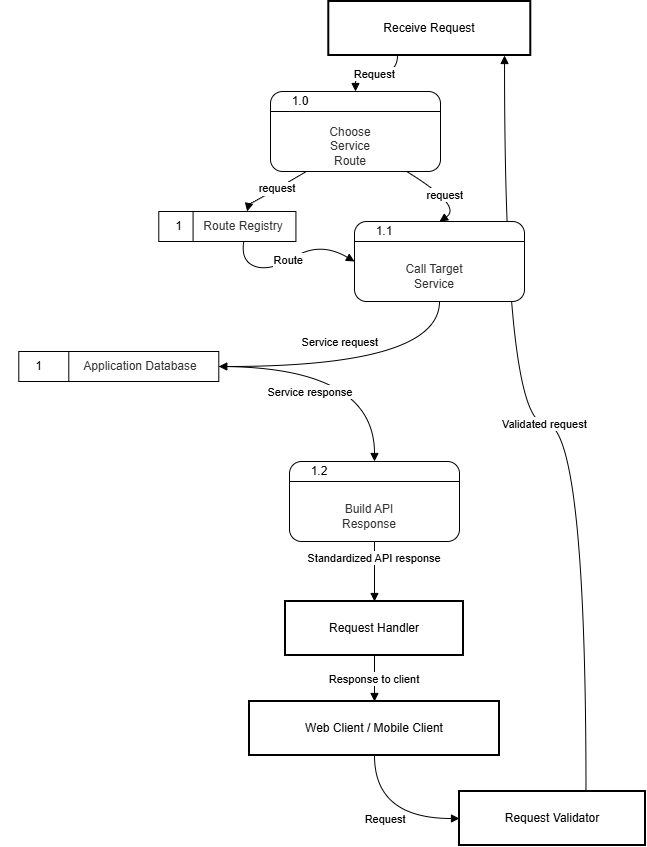

The diagram above was exported from draw.io. Its source (the exported page's mxGraphModel, read from the mxfile embedded in the PNG):
<mxGraphModel dx="1178" dy="619" grid="1" gridSize="10" guides="1" tooltips="1" connect="1" arrows="1" fold="1" page="1" pageScale="1" pageWidth="850" pageHeight="1100" math="0" shadow="0">
  <root>
    <mxCell id="0" />
    <mxCell id="1" parent="0" />
    <mxCell id="jEsCvfr3qNC9AfmXUVHK-2" parent="1" style="whiteSpace=wrap;strokeWidth=2;" value="Receive Request" vertex="1">
      <mxGeometry height="54" width="202" x="458.29" y="60" as="geometry" />
    </mxCell>
    <mxCell id="jEsCvfr3qNC9AfmXUVHK-7" parent="1" style="whiteSpace=wrap;strokeWidth=2;" value="Web Client / Mobile Client" vertex="1">
      <mxGeometry height="54" width="250" x="379" y="760" as="geometry" />
    </mxCell>
    <mxCell id="jEsCvfr3qNC9AfmXUVHK-8" parent="1" style="whiteSpace=wrap;strokeWidth=2;" value="Request Validator" vertex="1">
      <mxGeometry height="54" width="186" x="589" y="850" as="geometry" />
    </mxCell>
    <mxCell id="jEsCvfr3qNC9AfmXUVHK-11" parent="1" style="whiteSpace=wrap;strokeWidth=2;" value="Request Handler" vertex="1">
      <mxGeometry height="54" width="178" x="415" y="660" as="geometry" />
    </mxCell>
    <mxCell id="jEsCvfr3qNC9AfmXUVHK-12" edge="1" parent="1" source="jEsCvfr3qNC9AfmXUVHK-7" style="curved=1;startArrow=none;endArrow=block;exitX=0.5;exitY=1;entryX=0;entryY=0.5;rounded=0;entryDx=0;entryDy=0;edgeStyle=orthogonalEdgeStyle;" target="jEsCvfr3qNC9AfmXUVHK-8" value="Request">
      <mxGeometry relative="1" as="geometry" />
    </mxCell>
    <mxCell id="jEsCvfr3qNC9AfmXUVHK-13" edge="1" parent="1" source="jEsCvfr3qNC9AfmXUVHK-8" style="curved=1;startArrow=none;endArrow=block;exitX=0.68;exitY=0;entryX=0.87;entryY=1;rounded=0;edgeStyle=orthogonalEdgeStyle;" target="jEsCvfr3qNC9AfmXUVHK-2" value="Validated request">
      <mxGeometry relative="1" as="geometry" />
    </mxCell>
    <mxCell id="jEsCvfr3qNC9AfmXUVHK-14" edge="1" parent="1" source="jEsCvfr3qNC9AfmXUVHK-2" style="startArrow=none;endArrow=block;exitX=0.34;exitY=1;entryX=0.5;entryY=0;rounded=0;entryDx=0;entryDy=0;edgeStyle=orthogonalEdgeStyle;curved=1;" target="jEsCvfr3qNC9AfmXUVHK-53" value="Request ">
      <mxGeometry relative="1" as="geometry">
        <mxPoint x="486" y="173" as="targetPoint" />
      </mxGeometry>
    </mxCell>
    <mxCell id="jEsCvfr3qNC9AfmXUVHK-15" edge="1" parent="1" style="curved=1;startArrow=none;endArrow=block;exitX=0.31;exitY=1;rounded=0;endFill=1;startFill=0;" target="jEsCvfr3qNC9AfmXUVHK-37" value="request">
      <mxGeometry relative="1" as="geometry">
        <Array as="points">
          <mxPoint x="378" y="264" />
        </Array>
        <mxPoint x="440.78" y="227" as="sourcePoint" />
        <mxPoint x="377.3699999999999" y="301" as="targetPoint" />
      </mxGeometry>
    </mxCell>
    <mxCell id="jEsCvfr3qNC9AfmXUVHK-16" edge="1" parent="1" style="curved=1;startArrow=none;endArrow=block;exitX=0.69;exitY=1;entryX=0.5;entryY=0;rounded=0;entryDx=0;entryDy=0;" target="jEsCvfr3qNC9AfmXUVHK-59" value="request">
      <mxGeometry relative="1" as="geometry">
        <Array as="points">
          <mxPoint x="593" y="264" />
        </Array>
        <mxPoint x="531.22" y="227" as="sourcePoint" />
        <mxPoint x="593" y="323" as="targetPoint" />
      </mxGeometry>
    </mxCell>
    <mxCell id="jEsCvfr3qNC9AfmXUVHK-17" edge="1" parent="1" source="jEsCvfr3qNC9AfmXUVHK-59" style="curved=1;startArrow=none;endArrow=block;entryX=1;entryY=0.5;rounded=0;entryDx=0;entryDy=0;exitX=0.5;exitY=1;exitDx=0;exitDy=0;edgeStyle=orthogonalEdgeStyle;" target="jEsCvfr3qNC9AfmXUVHK-43" value="Service request">
      <mxGeometry relative="1" x="0.148" y="-25" as="geometry">
        <mxPoint as="offset" />
        <mxPoint x="570" y="370" as="sourcePoint" />
        <mxPoint x="220" y="486.96000000000004" as="targetPoint" />
      </mxGeometry>
    </mxCell>
    <mxCell id="jEsCvfr3qNC9AfmXUVHK-19" edge="1" parent="1" source="jEsCvfr3qNC9AfmXUVHK-43" style="curved=1;startArrow=none;endArrow=block;exitX=1;exitY=0.5;entryX=0.5;entryY=0;rounded=0;exitDx=0;exitDy=0;entryDx=0;entryDy=0;entryPerimeter=0;edgeStyle=orthogonalEdgeStyle;" target="jEsCvfr3qNC9AfmXUVHK-66" value="Service response">
      <mxGeometry relative="1" x="-0.2684" y="-25" as="geometry">
        <mxPoint as="offset" />
        <mxPoint x="220" y="517.2" as="sourcePoint" />
        <mxPoint x="504" y="628" as="targetPoint" />
      </mxGeometry>
    </mxCell>
    <mxCell id="jEsCvfr3qNC9AfmXUVHK-20" edge="1" parent="1" style="curved=1;startArrow=none;endArrow=block;exitX=0.5;exitY=1;entryX=0.5;entryY=0;rounded=0;" target="jEsCvfr3qNC9AfmXUVHK-11" value="Standardized API response">
      <mxGeometry relative="1" as="geometry">
        <Array as="points" />
        <mxPoint x="504" y="572" as="sourcePoint" />
      </mxGeometry>
    </mxCell>
    <mxCell id="jEsCvfr3qNC9AfmXUVHK-21" edge="1" parent="1" source="jEsCvfr3qNC9AfmXUVHK-11" style="curved=1;startArrow=none;endArrow=block;exitX=0.5;exitY=1;entryX=0.5;entryY=0;rounded=0;" target="jEsCvfr3qNC9AfmXUVHK-7" value="Response to client">
      <mxGeometry relative="1" as="geometry">
        <Array as="points" />
      </mxGeometry>
    </mxCell>
    <mxCell id="jEsCvfr3qNC9AfmXUVHK-34" connectable="0" parent="1" style="group" value="" vertex="1">
      <mxGeometry height="30" width="178.28571428571428" x="270" y="270" as="geometry" />
    </mxCell>
    <mxCell id="jEsCvfr3qNC9AfmXUVHK-35" connectable="0" parent="jEsCvfr3qNC9AfmXUVHK-34" style="group" value="" vertex="1">
      <mxGeometry height="30" width="160" x="18.285714285714285" as="geometry" />
    </mxCell>
    <mxCell id="jEsCvfr3qNC9AfmXUVHK-36" parent="jEsCvfr3qNC9AfmXUVHK-35" style="rounded=0;whiteSpace=wrap;html=1;" value="" vertex="1">
      <mxGeometry height="30" width="137.1428571428571" as="geometry" />
    </mxCell>
    <mxCell id="jEsCvfr3qNC9AfmXUVHK-37" parent="jEsCvfr3qNC9AfmXUVHK-35" style="text;html=1;whiteSpace=wrap;strokeColor=none;fillColor=none;align=center;verticalAlign=middle;rounded=0;" value="&lt;span style=&quot;color: rgb(51, 51, 51);&quot;&gt;Route&amp;nbsp;&lt;/span&gt;&lt;span style=&quot;color: rgb(51, 51, 51);&quot;&gt;Registry&lt;/span&gt;" vertex="1">
      <mxGeometry height="30" width="150" x="10" as="geometry" />
    </mxCell>
    <mxCell id="jEsCvfr3qNC9AfmXUVHK-38" edge="1" parent="jEsCvfr3qNC9AfmXUVHK-35" source="jEsCvfr3qNC9AfmXUVHK-36" style="endArrow=none;html=1;rounded=0;exitX=0.25;exitY=0;exitDx=0;exitDy=0;entryX=0.25;entryY=1;entryDx=0;entryDy=0;" target="jEsCvfr3qNC9AfmXUVHK-36" value="">
      <mxGeometry height="50" relative="1" width="50" as="geometry">
        <mxPoint x="148.57142857142856" y="80" as="sourcePoint" />
        <mxPoint x="205.71428571428572" y="30" as="targetPoint" />
      </mxGeometry>
    </mxCell>
    <mxCell id="jEsCvfr3qNC9AfmXUVHK-39" parent="jEsCvfr3qNC9AfmXUVHK-35" style="text;html=1;whiteSpace=wrap;strokeColor=none;fillColor=none;align=center;verticalAlign=middle;rounded=0;" value="1" vertex="1">
      <mxGeometry height="30" width="28.57" x="5.714285714285715" as="geometry" />
    </mxCell>
    <mxCell id="jEsCvfr3qNC9AfmXUVHK-40" edge="1" parent="1" source="jEsCvfr3qNC9AfmXUVHK-37" style="curved=1;startArrow=none;endArrow=block;exitX=0.5;exitY=1;rounded=0;endFill=1;startFill=0;exitDx=0;exitDy=0;entryX=0;entryY=0.5;entryDx=0;entryDy=0;" target="jEsCvfr3qNC9AfmXUVHK-59" value="Route ">
      <mxGeometry relative="1" as="geometry">
        <Array as="points">
          <mxPoint x="370" y="320" />
          <mxPoint x="400" y="330" />
          <mxPoint x="450" y="300" />
        </Array>
        <mxPoint x="423" y="340" as="sourcePoint" />
        <mxPoint x="474" y="310" as="targetPoint" />
      </mxGeometry>
    </mxCell>
    <mxCell id="jEsCvfr3qNC9AfmXUVHK-41" connectable="0" parent="1" style="group" value="" vertex="1">
      <mxGeometry height="30" width="218.28571428571428" x="130" y="410" as="geometry" />
    </mxCell>
    <mxCell id="jEsCvfr3qNC9AfmXUVHK-42" connectable="0" parent="jEsCvfr3qNC9AfmXUVHK-41" style="group" value="" vertex="1">
      <mxGeometry height="30" width="200" x="18.285714285714285" as="geometry" />
    </mxCell>
    <mxCell id="jEsCvfr3qNC9AfmXUVHK-43" parent="jEsCvfr3qNC9AfmXUVHK-42" style="rounded=0;whiteSpace=wrap;html=1;" value="" vertex="1">
      <mxGeometry height="30" width="200" as="geometry" />
    </mxCell>
    <mxCell id="jEsCvfr3qNC9AfmXUVHK-44" parent="jEsCvfr3qNC9AfmXUVHK-42" style="text;html=1;whiteSpace=wrap;strokeColor=none;fillColor=none;align=center;verticalAlign=middle;rounded=0;" value="&lt;span style=&quot;color: rgb(51, 51, 51);&quot;&gt;Application Database&lt;/span&gt;" vertex="1">
      <mxGeometry height="30" width="120" x="61.71" as="geometry" />
    </mxCell>
    <mxCell id="jEsCvfr3qNC9AfmXUVHK-45" edge="1" parent="jEsCvfr3qNC9AfmXUVHK-42" source="jEsCvfr3qNC9AfmXUVHK-43" style="endArrow=none;html=1;rounded=0;exitX=0.25;exitY=0;exitDx=0;exitDy=0;entryX=0.25;entryY=1;entryDx=0;entryDy=0;" target="jEsCvfr3qNC9AfmXUVHK-43" value="">
      <mxGeometry height="50" relative="1" width="50" as="geometry">
        <mxPoint x="148.57142857142856" y="80" as="sourcePoint" />
        <mxPoint x="205.71428571428572" y="30" as="targetPoint" />
      </mxGeometry>
    </mxCell>
    <mxCell id="jEsCvfr3qNC9AfmXUVHK-46" parent="jEsCvfr3qNC9AfmXUVHK-42" style="text;html=1;whiteSpace=wrap;strokeColor=none;fillColor=none;align=center;verticalAlign=middle;rounded=0;" value="1" vertex="1">
      <mxGeometry height="30" width="28.57" x="5.714285714285715" as="geometry" />
    </mxCell>
    <mxCell id="jEsCvfr3qNC9AfmXUVHK-52" connectable="0" parent="1" style="group" value="" vertex="1">
      <mxGeometry height="90" width="170" x="400" y="140" as="geometry" />
    </mxCell>
    <mxCell id="jEsCvfr3qNC9AfmXUVHK-53" parent="jEsCvfr3qNC9AfmXUVHK-52" style="rounded=1;whiteSpace=wrap;html=1;" value="" vertex="1">
      <mxGeometry height="80" width="170" y="10" as="geometry" />
    </mxCell>
    <mxCell id="jEsCvfr3qNC9AfmXUVHK-54" parent="jEsCvfr3qNC9AfmXUVHK-52" style="text;html=1;whiteSpace=wrap;strokeColor=none;fillColor=none;align=center;verticalAlign=middle;rounded=0;" value="1.0" vertex="1">
      <mxGeometry height="40" width="60" as="geometry" />
    </mxCell>
    <mxCell id="jEsCvfr3qNC9AfmXUVHK-55" edge="1" parent="jEsCvfr3qNC9AfmXUVHK-52" source="jEsCvfr3qNC9AfmXUVHK-53" style="endArrow=none;html=1;rounded=0;entryX=1;entryY=0.25;entryDx=0;entryDy=0;exitX=0;exitY=0.25;exitDx=0;exitDy=0;" target="jEsCvfr3qNC9AfmXUVHK-53" value="">
      <mxGeometry height="50" relative="1" width="50" as="geometry">
        <mxPoint x="-210" y="70" as="sourcePoint" />
        <mxPoint x="-160" y="20" as="targetPoint" />
      </mxGeometry>
    </mxCell>
    <mxCell id="jEsCvfr3qNC9AfmXUVHK-56" parent="jEsCvfr3qNC9AfmXUVHK-52" style="text;html=1;whiteSpace=wrap;strokeColor=none;fillColor=none;align=center;verticalAlign=middle;rounded=0;" value="&lt;span style=&quot;color: rgb(51, 51, 51);&quot;&gt;Choose Service Route&lt;/span&gt;" vertex="1">
      <mxGeometry height="30" width="60" x="50" y="50" as="geometry" />
    </mxCell>
    <mxCell id="jEsCvfr3qNC9AfmXUVHK-58" connectable="0" parent="1" style="group" value="" vertex="1">
      <mxGeometry height="90" width="170" x="484" y="270" as="geometry" />
    </mxCell>
    <mxCell id="jEsCvfr3qNC9AfmXUVHK-59" parent="jEsCvfr3qNC9AfmXUVHK-58" style="rounded=1;whiteSpace=wrap;html=1;" value="" vertex="1">
      <mxGeometry height="80" width="170" y="10" as="geometry" />
    </mxCell>
    <mxCell id="jEsCvfr3qNC9AfmXUVHK-60" parent="jEsCvfr3qNC9AfmXUVHK-58" style="text;html=1;whiteSpace=wrap;strokeColor=none;fillColor=none;align=center;verticalAlign=middle;rounded=0;" value="1.1" vertex="1">
      <mxGeometry height="40" width="60" as="geometry" />
    </mxCell>
    <mxCell id="jEsCvfr3qNC9AfmXUVHK-61" edge="1" parent="jEsCvfr3qNC9AfmXUVHK-58" source="jEsCvfr3qNC9AfmXUVHK-59" style="endArrow=none;html=1;rounded=0;entryX=1;entryY=0.25;entryDx=0;entryDy=0;exitX=0;exitY=0.25;exitDx=0;exitDy=0;" target="jEsCvfr3qNC9AfmXUVHK-59" value="">
      <mxGeometry height="50" relative="1" width="50" as="geometry">
        <mxPoint x="-210" y="70" as="sourcePoint" />
        <mxPoint x="-160" y="20" as="targetPoint" />
      </mxGeometry>
    </mxCell>
    <mxCell id="jEsCvfr3qNC9AfmXUVHK-62" parent="jEsCvfr3qNC9AfmXUVHK-58" style="text;html=1;whiteSpace=wrap;strokeColor=none;fillColor=none;align=center;verticalAlign=middle;rounded=0;" value="&lt;span style=&quot;color: rgb(51, 51, 51);&quot;&gt;Call Target Service&lt;/span&gt;" vertex="1">
      <mxGeometry height="30" width="60" x="50" y="50" as="geometry" />
    </mxCell>
    <mxCell id="jEsCvfr3qNC9AfmXUVHK-65" connectable="0" parent="1" style="group" value="" vertex="1">
      <mxGeometry height="90" width="170" x="419" y="510" as="geometry" />
    </mxCell>
    <mxCell id="jEsCvfr3qNC9AfmXUVHK-66" parent="jEsCvfr3qNC9AfmXUVHK-65" style="rounded=1;whiteSpace=wrap;html=1;" value="" vertex="1">
      <mxGeometry height="80" width="170" y="10" as="geometry" />
    </mxCell>
    <mxCell id="jEsCvfr3qNC9AfmXUVHK-67" parent="jEsCvfr3qNC9AfmXUVHK-65" style="text;html=1;whiteSpace=wrap;strokeColor=none;fillColor=none;align=center;verticalAlign=middle;rounded=0;" value="1.2" vertex="1">
      <mxGeometry height="40" width="60" as="geometry" />
    </mxCell>
    <mxCell id="jEsCvfr3qNC9AfmXUVHK-68" edge="1" parent="jEsCvfr3qNC9AfmXUVHK-65" source="jEsCvfr3qNC9AfmXUVHK-66" style="endArrow=none;html=1;rounded=0;entryX=1;entryY=0.25;entryDx=0;entryDy=0;exitX=0;exitY=0.25;exitDx=0;exitDy=0;" target="jEsCvfr3qNC9AfmXUVHK-66" value="">
      <mxGeometry height="50" relative="1" width="50" as="geometry">
        <mxPoint x="-210" y="70" as="sourcePoint" />
        <mxPoint x="-160" y="20" as="targetPoint" />
      </mxGeometry>
    </mxCell>
    <mxCell id="jEsCvfr3qNC9AfmXUVHK-69" parent="jEsCvfr3qNC9AfmXUVHK-65" style="text;html=1;whiteSpace=wrap;strokeColor=none;fillColor=none;align=center;verticalAlign=middle;rounded=0;" value="&lt;span style=&quot;color: rgb(51, 51, 51);&quot;&gt;Build API Response&lt;/span&gt;" vertex="1">
      <mxGeometry height="30" width="60" x="50" y="50" as="geometry" />
    </mxCell>
  </root>
</mxGraphModel>